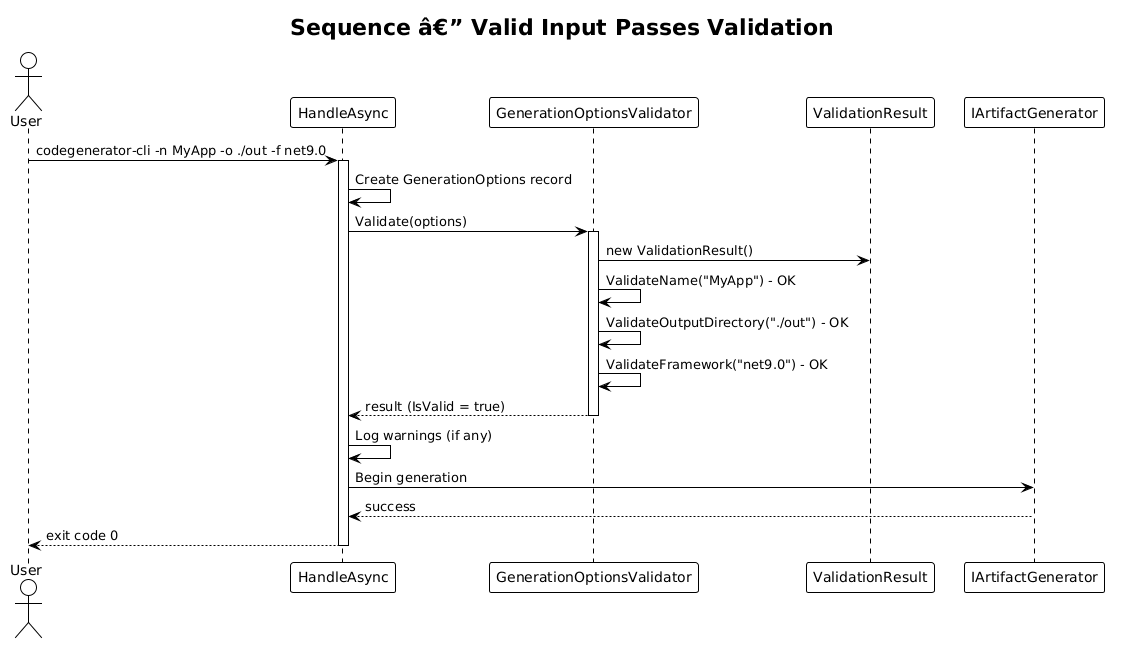

The diagram above was rendered by PlantUML. Its source (embedded in the PNG):
@startuml
!theme plain

title Sequence â€” Valid Input Passes Validation

actor User
participant "HandleAsync" as Handler
participant "GenerationOptionsValidator" as Validator
participant "ValidationResult" as Result
participant "IArtifactGenerator" as Gen

User -> Handler : codegenerator-cli -n MyApp -o ./out -f net9.0
activate Handler

Handler -> Handler : Create GenerationOptions record

Handler -> Validator : Validate(options)
activate Validator
Validator -> Result : new ValidationResult()
Validator -> Validator : ValidateName("MyApp") - OK
Validator -> Validator : ValidateOutputDirectory("./out") - OK
Validator -> Validator : ValidateFramework("net9.0") - OK
Validator --> Handler : result (IsValid = true)
deactivate Validator

Handler -> Handler : Log warnings (if any)
Handler -> Gen : Begin generation
Gen --> Handler : success

Handler --> User : exit code 0

deactivate Handler
@enduml